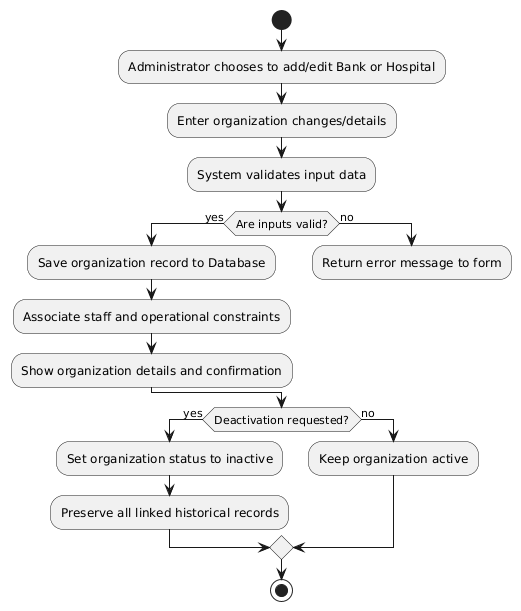

The diagram above was rendered by PlantUML. Its source (embedded in the PNG):
@startuml
skinparam DefaultTextAlignment center

start
:Administrator chooses to add/edit Bank or Hospital;
:Enter organization changes/details;
:System validates input data;

if (Are inputs valid?) then (yes)
    :Save organization record to Database;
    :Associate staff and operational constraints;
    :Show organization details and confirmation;
else (no)
    :Return error message to form;
    detach
endif

if (Deactivation requested?) then (yes)
    :Set organization status to inactive;
    :Preserve all linked historical records;
else (no)
    :Keep organization active;
endif

stop
@enduml